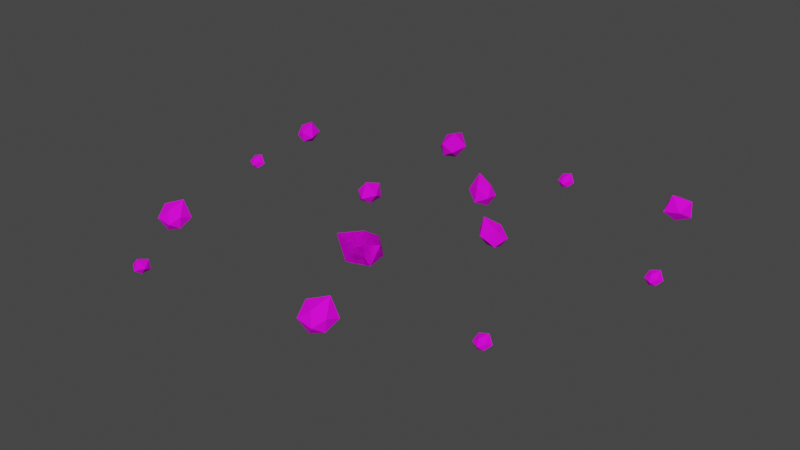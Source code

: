 # Source: Kamie__2.blend  (saved by Blender 2.83.19; exported with 4.5.12 LTS)
import bpy
from mathutils import Matrix  # noqa: F401  (used for matrix-valued properties, if any)

bpy.ops.wm.read_factory_settings(use_empty=True)
scene = bpy.context.scene
scene.name = 'Scene'

# ---- collections
col_collection = bpy.data.collections.new('Collection'); scene.collection.children.link(col_collection)

# ---- images (referenced by path relative to the original .blend; pixels are not part of the script)
import os
ASSET_DIR = os.environ.get("B2B_ASSET_DIR", "")  # directory of the original .blend (textures are referenced by path, not embedded)
HERE = os.path.dirname(os.path.abspath(__file__))  # packed textures are extracted next to this script under _unpacked/

def load_image(name, relpath, width, height, colorspace="sRGB"):
    """Load a texture the original file referenced (path relative to the .blend, or extracted next to this script)."""
    p = next((c for c in (os.path.join(HERE, relpath), os.path.join(ASSET_DIR, relpath)) if relpath and os.path.exists(c)), "")
    if p:
        img = bpy.data.images.load(p, check_existing=True)
        img.name = name
    else:  # same state as the original file: an image datablock whose file is absent (Cycles renders it pink)
        img = bpy.data.images.new(name, width, height)
        img.source = "FILE"
        img.filepath = "//" + (relpath or name)
    img.colorspace_settings.name = colorspace
    return img
img_kamie__1_png_001 = load_image('Kamień_1.png.001', 'Kamień_1.png', 1024, 1024, 'sRGB')

# ---- materials (node trees are filled in below, after node groups)
mat_material = bpy.data.materials.new('Material')
mat_material.alpha_threshold = 0.0
mat_material.use_transparent_shadow = False
mat_material.line_color = (0.0, 0.0, 0.0, 1.0)

# ---- material node trees
mat_material.use_nodes = True; mat_material.node_tree.nodes.clear()
_N = mat_material.node_tree.nodes; _L = mat_material.node_tree.links
n0 = _N.new('ShaderNodeOutputMaterial'); n0.name = 'Material Output'; n0.location = (300, 300)
n1 = _N.new('ShaderNodeBsdfPrincipled'); n1.name = 'Principled BSDF'; n1.location = (10, 300)
n1.distribution = 'GGX'
n1.subsurface_method = 'BURLEY'
n1.inputs[2].default_value = 0.8773
n1.inputs[3].default_value = 1.45
n1.inputs[13].default_value = 0.15
n1.inputs[27].default_value = (0.0, 0.0, 0.0, 1.0)
n1.inputs[28].default_value = 1.0
n2 = _N.new('ShaderNodeTexImage'); n2.name = 'Image Texture'; n2.location = (-350, 189)
n2.image = img_kamie__1_png_001
_L.new(n1.outputs[0], n0.inputs[0])
_L.new(n2.outputs[0], n1.inputs[0])
n0.is_active_output = True

# ---- world
world_world = bpy.data.worlds.new('World'); scene.world = world_world
world_world.use_nodes = True; world_world.node_tree.nodes.clear()
_N = world_world.node_tree.nodes; _L = world_world.node_tree.links
n0 = _N.new('ShaderNodeOutputWorld'); n0.name = 'World Output'; n0.location = (300, 300)
n1 = _N.new('ShaderNodeBackground'); n1.name = 'Background'; n1.location = (10, 300)
n1.inputs[0].default_value = (0.05088, 0.05088, 0.05088, 1.0)
_L.new(n1.outputs[0], n0.inputs[0])
n0.is_active_output = True
world_world.color = (0.05088, 0.05088, 0.05088)
world_world.use_sun_shadow = False
world_world.sun_shadow_jitter_overblur = 0.0

# ---- meshes
me_icosphere = bpy.data.meshes.new('Icosphere')
me_icosphere.from_pydata([(0.0, -0.0007391, -0.005262), (0.01153, -0.009037, -4.487e-05), (-0.00457, -0.0142, -0.0001492), (-0.01432, -0.0007043, -0.0005122), (-0.003217, 0.009093, 0.001257), (0.009447, 0.005875, 0.0006553), (0.005429, -0.01481, 0.01394), (-0.01441, -0.01106, 0.01526), (-0.008781, 0.005094, 0.01116), (0.003202, 0.009086, 0.01106), (0.01359, -0.001865, 0.01273), (0.0, -0.00137, 0.01791), (0.0, -0.0007391, -0.005262), (0.01153, -0.009037, -4.487e-05), (-0.00457, -0.0142, -0.0001492), (-0.01432, -0.0007043, -0.0005122), (-0.003217, 0.009093, 0.001257), (0.009447, 0.005875, 0.0006553), (0.005429, -0.01481, 0.01394), (-0.01441, -0.01106, 0.01526), (-0.008781, 0.005094, 0.01116), (0.003202, 0.009086, 0.01106), (0.01359, -0.001865, 0.01273), (0.0, -0.00137, 0.01791), (0.00584, 0.1109, -0.0007314), (0.009814, 0.1014, 0.002023), (0.0008076, 0.1068, 0.007734), (0.001564, 0.1184, 0.005633), (0.01085, 0.1179, 0.0006461), (0.01488, 0.1099, -0.001879), (0.01066, 0.1024, 0.01349), (0.004002, 0.1142, 0.01808), (0.01094, 0.1192, 0.009049), (0.01763, 0.1153, 0.004652), (0.01865, 0.1047, 0.006514), (0.01504, 0.1121, 0.01279), (-0.04714, 0.0577, 9.144e-05), (-0.04459, 0.0665, 0.002532), (-0.04137, 0.05776, 0.007593), (-0.04831, 0.0502, 0.005732), (-0.05444, 0.0557, 0.001312), (-0.05282, 0.06342, -0.0009259), (-0.04573, 0.06627, 0.01269), (-0.04769, 0.05442, 0.01676), (-0.05527, 0.0548, 0.008759), (-0.05769, 0.06125, 0.004862), (-0.05255, 0.06909, 0.006513), (-0.05412, 0.06203, 0.01207), (0.1218, -0.04048, 0.002755), (0.1165, -0.03982, 0.004181), (0.1212, -0.03716, 0.007139), (0.1262, -0.04047, 0.006051), (0.1236, -0.04451, 0.003468), (0.119, -0.04429, 0.00216), (0.1167, -0.04046, 0.01012), (0.1237, -0.0405, 0.0125), (0.1242, -0.0449, 0.00782), (0.1207, -0.0469, 0.005543), (0.1157, -0.04465, 0.006507), (0.1199, -0.04491, 0.009757), (-0.1238, -0.04591, -0.0007547), (-0.1337, -0.04916, 0.002009), (-0.1276, -0.04057, 0.007738), (-0.1161, -0.0422, 0.00563), (-0.1173, -0.05145, 0.0006272), (-0.1256, -0.05488, -0.001906), (-0.1328, -0.05009, 0.01351), (-0.1204, -0.04433, 0.01812), (-0.1159, -0.05165, 0.009057), (-0.1204, -0.05804, 0.004646), (-0.131, -0.05826, 0.006514), (-0.1234, -0.0552, 0.01281), (-0.1542, 0.1122, 4.31e-05), (-0.1598, 0.1195, 0.002502), (-0.1508, 0.1169, 0.007601), (-0.1488, 0.1068, 0.005726), (-0.1569, 0.1051, 0.001273), (-0.1622, 0.111, -0.0009819), (-0.1603, 0.1185, 0.01274), (-0.1519, 0.1098, 0.01684), (-0.1567, 0.1039, 0.008776), (-0.1634, 0.1058, 0.004849), (-0.1667, 0.1146, 0.006513), (-0.1619, 0.1091, 0.01212), (-0.1479, 0.04435, 0.009757), (-0.1521, 0.04461, 0.006507), (-0.1471, 0.04237, 0.005543), (-0.1436, 0.04436, 0.00782), (-0.1441, 0.04877, 0.0125), (-0.1511, 0.04881, 0.01012), (-0.1488, 0.04498, 0.00216), (-0.1442, 0.04475, 0.003468), (-0.1416, 0.0488, 0.006051), (-0.1466, 0.05211, 0.007139), (-0.1513, 0.04945, 0.004181), (-0.146, 0.04878, 0.002755), (0.04502, 0.1647, 0.002755), (0.0397, 0.1654, 0.004181), (0.04445, 0.1681, 0.007139), (0.04946, 0.1648, 0.006051), (0.04684, 0.1607, 0.003468), (0.04224, 0.1609, 0.00216), (0.03994, 0.1648, 0.01012), (0.04696, 0.1647, 0.0125), (0.04744, 0.1603, 0.00782), (0.04394, 0.1583, 0.005543), (0.03894, 0.1606, 0.006507), (0.04316, 0.1603, 0.009757), (0.03534, -0.07568, -0.001503), (0.02424, -0.07848, 0.001545), (0.03163, -0.0695, 0.007865), (0.04417, -0.07221, 0.005541), (0.0421, -0.08229, 2.113e-05), (0.03276, -0.08541, -0.002774), (0.02521, -0.07957, 0.01423), (0.03922, -0.0742, 0.01932), (0.04359, -0.08262, 0.009321), (0.03817, -0.0893, 0.004454), (0.02648, -0.0887, 0.006516), (0.03508, -0.08594, 0.01346), (0.04908, 0.06112, -0.0005928), (0.0583, 0.05689, 0.002109), (0.04821, 0.05479, 0.00771), (0.04106, 0.06363, 0.00565), (0.04808, 0.06944, 0.0007583), (0.05627, 0.06641, -0.001719), (0.05824, 0.05818, 0.01335), (0.04558, 0.06226, 0.01786), (0.04723, 0.07049, 0.009), (0.05469, 0.0721, 0.004687), (0.06243, 0.06519, 0.006514), (0.05496, 0.06806, 0.01267), (-0.0859, -0.1078, 0.002355), (-0.0843, -0.1021, 0.003934), (-0.08216, -0.1077, 0.007207), (-0.0866, -0.1127, 0.006003), (-0.0906, -0.1092, 0.003144), (-0.08961, -0.1041, 0.001697), (-0.08504, -0.1023, 0.0105), (-0.08623, -0.1099, 0.01314), (-0.09113, -0.1097, 0.007961), (-0.09275, -0.1056, 0.00544), (-0.08947, -0.1005, 0.006508), (-0.09044, -0.1051, 0.01011), (-0.05186, 0.162, -0.001529), (-0.05381, 0.1733, 0.001529), (-0.04539, 0.1652, 0.00787), (-0.04906, 0.1529, 0.005537), (-0.05898, 0.1557, 2.207e-07), (-0.0614, 0.1653, -0.002804), (-0.05498, 0.1724, 0.01426), (-0.05068, 0.158, 0.01936), (-0.05942, 0.1542, 0.00933), (-0.06569, 0.1602, 0.004448), (-0.0642, 0.1718, 0.006516), (-0.0621, 0.163, 0.01348), (0.1262, 0.1695, -0.0006463), (0.1351, 0.1744, 0.002076), (0.1308, 0.165, 0.007719), (0.1194, 0.1644, 0.005643), (0.1188, 0.1736, 0.000715), (0.1262, 0.1784, -0.001781), (0.134, 0.1751, 0.0134), (0.1232, 0.1673, 0.01794), (0.1175, 0.1736, 0.009019), (0.1206, 0.1806, 0.004673), (0.1309, 0.1827, 0.006514), (0.1241, 0.1784, 0.01272), (0.1593, 0.08048, 0.002755), (0.154, 0.08115, 0.004181), (0.1587, 0.08381, 0.007139), (0.1637, 0.0805, 0.006051), (0.1611, 0.07646, 0.003468), (0.1565, 0.07668, 0.00216), (0.1542, 0.08051, 0.01012), (0.1613, 0.08047, 0.0125), (0.1617, 0.07606, 0.00782), (0.1582, 0.07407, 0.005543), (0.1532, 0.07631, 0.006507), (0.1575, 0.07606, 0.009757)], [], [(0, 1, 2), (1, 0, 5), (0, 2, 3), (0, 3, 4), (0, 4, 5), (1, 5, 10), (2, 1, 6), (3, 2, 7), (4, 3, 8), (5, 4, 9), (1, 10, 6), (2, 6, 7), (3, 7, 8), (4, 8, 9), (5, 9, 10), (6, 10, 11), (7, 6, 11), (8, 7, 11), (9, 8, 11), (10, 9, 11), (12, 13, 14), (13, 12, 17), (12, 14, 15), (12, 15, 16), (12, 16, 17), (13, 17, 22), (14, 13, 18), (15, 14, 19), (16, 15, 20), (17, 16, 21), (13, 22, 18), (14, 18, 19), (15, 19, 20), (16, 20, 21), (17, 21, 22), (18, 22, 23), (19, 18, 23), (20, 19, 23), (21, 20, 23), (22, 21, 23), (24, 25, 26), (25, 24, 29), (24, 26, 27), (24, 27, 28), (24, 28, 29), (25, 29, 34), (26, 25, 30), (27, 26, 31), (28, 27, 32), (29, 28, 33), (25, 34, 30), (26, 30, 31), (27, 31, 32), (28, 32, 33), (29, 33, 34), (30, 34, 35), (31, 30, 35), (32, 31, 35), (33, 32, 35), (34, 33, 35), (36, 37, 38), (37, 36, 41), (36, 38, 39), (36, 39, 40), (36, 40, 41), (37, 41, 46), (38, 37, 42), (39, 38, 43), (40, 39, 44), (41, 40, 45), (37, 46, 42), (38, 42, 43), (39, 43, 44), (40, 44, 45), (41, 45, 46), (42, 46, 47), (43, 42, 47), (44, 43, 47), (45, 44, 47), (46, 45, 47), (48, 49, 50), (49, 48, 53), (48, 50, 51), (48, 51, 52), (48, 52, 53), (49, 53, 58), (50, 49, 54), (51, 50, 55), (52, 51, 56), (53, 52, 57), (49, 58, 54), (50, 54, 55), (51, 55, 56), (52, 56, 57), (53, 57, 58), (54, 58, 59), (55, 54, 59), (56, 55, 59), (57, 56, 59), (58, 57, 59), (60, 61, 62), (61, 60, 65), (60, 62, 63), (60, 63, 64), (60, 64, 65), (61, 65, 70), (62, 61, 66), (63, 62, 67), (64, 63, 68), (65, 64, 69), (61, 70, 66), (62, 66, 67), (63, 67, 68), (64, 68, 69), (65, 69, 70), (66, 70, 71), (67, 66, 71), (68, 67, 71), (69, 68, 71), (70, 69, 71), (72, 73, 74), (73, 72, 77), (72, 74, 75), (72, 75, 76), (72, 76, 77), (73, 77, 82), (74, 73, 78), (75, 74, 79), (76, 75, 80), (77, 76, 81), (73, 82, 78), (74, 78, 79), (75, 79, 80), (76, 80, 81), (77, 81, 82), (78, 82, 83), (79, 78, 83), (80, 79, 83), (81, 80, 83), (82, 81, 83), (86, 87, 84), (87, 88, 84), (85, 86, 84), (89, 85, 84), (88, 89, 84), (91, 87, 86), (90, 86, 85), (93, 89, 88), (90, 91, 86), (92, 93, 88), (92, 88, 87), (94, 85, 89), (91, 92, 87), (93, 94, 89), (94, 90, 85), (95, 91, 90), (95, 92, 91), (95, 93, 92), (94, 95, 90), (95, 94, 93), (97, 96, 101), (96, 98, 99), (96, 97, 98), (96, 100, 101), (96, 99, 100), (98, 97, 102), (97, 101, 106), (97, 106, 102), (99, 98, 103), (98, 102, 103), (100, 99, 104), (99, 103, 104), (101, 100, 105), (101, 105, 106), (100, 104, 105), (103, 102, 107), (102, 106, 107), (106, 105, 107), (104, 103, 107), (105, 104, 107), (108, 109, 110), (109, 108, 113), (108, 110, 111), (108, 111, 112), (108, 112, 113), (109, 113, 118), (110, 109, 114), (111, 110, 115), (112, 111, 116), (113, 112, 117), (109, 118, 114), (110, 114, 115), (111, 115, 116), (112, 116, 117), (113, 117, 118), (114, 118, 119), (115, 114, 119), (116, 115, 119), (117, 116, 119), (118, 117, 119), (120, 121, 122), (121, 120, 125), (120, 122, 123), (120, 123, 124), (120, 124, 125), (121, 125, 130), (122, 121, 126), (123, 122, 127), (124, 123, 128), (125, 124, 129), (121, 130, 126), (122, 126, 127), (123, 127, 128), (124, 128, 129), (125, 129, 130), (126, 130, 131), (127, 126, 131), (128, 127, 131), (129, 128, 131), (130, 129, 131), (132, 133, 134), (133, 132, 137), (132, 134, 135), (132, 135, 136), (132, 136, 137), (133, 137, 142), (134, 133, 138), (135, 134, 139), (136, 135, 140), (137, 136, 141), (133, 142, 138), (134, 138, 139), (135, 139, 140), (136, 140, 141), (137, 141, 142), (138, 142, 143), (139, 138, 143), (140, 139, 143), (141, 140, 143), (142, 141, 143), (144, 145, 146), (145, 144, 149), (144, 146, 147), (144, 147, 148), (144, 148, 149), (145, 149, 154), (146, 145, 150), (147, 146, 151), (148, 147, 152), (149, 148, 153), (145, 154, 150), (146, 150, 151), (147, 151, 152), (148, 152, 153), (149, 153, 154), (150, 154, 155), (151, 150, 155), (152, 151, 155), (153, 152, 155), (154, 153, 155), (156, 157, 158), (157, 156, 161), (156, 158, 159), (156, 159, 160), (156, 160, 161), (157, 161, 166), (158, 157, 162), (159, 158, 163), (160, 159, 164), (161, 160, 165), (157, 166, 162), (158, 162, 163), (159, 163, 164), (160, 164, 165), (161, 165, 166), (162, 166, 167), (163, 162, 167), (164, 163, 167), (165, 164, 167), (166, 165, 167), (169, 168, 173), (168, 170, 171), (168, 169, 170), (168, 172, 173), (168, 171, 172), (170, 169, 174), (169, 173, 178), (169, 178, 174), (171, 170, 175), (170, 174, 175), (172, 171, 176), (171, 175, 176), (173, 172, 177), (173, 177, 178), (172, 176, 177), (175, 174, 179), (174, 178, 179), (178, 177, 179), (176, 175, 179), (177, 176, 179)])
_uv = me_icosphere.uv_layers.new(name='UVMap')
_uv.uv.foreach_set('vector', [0.4401, 0.3132, 0.4617, 0.3407, 0.4145, 0.3492, 0.4617, 0.3407, 0.4401, 0.3132, 0.4726, 0.3344, 0.4401, 0.3132, 0.4145, 0.3492, 0.3835, 0.3486, 0.4401, 0.3132, 0.3835, 0.3486, 0.4238, 0.3402, 0.4401, 0.3132, 0.4238, 0.3402, 0.4726, 0.3344, 0.4617, 0.3407, 0.4726, 0.3344, 0.4551, 0.3966, 0.4145, 0.3492, 0.4617, 0.3407, 0.424, 0.3998, 0.3835, 0.3486, 0.4145, 0.3492, 0.3691, 0.4181, 0.4238, 0.3402, 0.3835, 0.3486, 0.3833, 0.4063, 0.4726, 0.3344, 0.4238, 0.3402, 0.432, 0.3987, 0.4617, 0.3407, 0.4551, 0.3966, 0.424, 0.3998, 0.4145, 0.3492, 0.424, 0.3998, 0.3691, 0.4181, 0.3835, 0.3486, 0.3691, 0.4181, 0.3833, 0.4063, 0.4238, 0.3402, 0.3833, 0.4063, 0.432, 0.3987, 0.4726, 0.3344, 0.432, 0.3987, 0.4551, 0.3966, 0.424, 0.3998, 0.4551, 0.3966, 0.4052, 0.4292, 0.3691, 0.4181, 0.424, 0.3998, 0.4052, 0.4292, 0.3833, 0.4063, 0.3691, 0.4181, 0.4052, 0.4292, 0.432, 0.3987, 0.3833, 0.4063, 0.4052, 0.4292, 0.4551, 0.3966, 0.432, 0.3987, 0.4052, 0.4292, 0.4401, 0.3132, 0.4617, 0.3407, 0.4145, 0.3492, 0.4617, 0.3407, 0.4401, 0.3132, 0.4726, 0.3344, 0.4401, 0.3132, 0.4145, 0.3492, 0.3835, 0.3486, 0.4401, 0.3132, 0.3835, 0.3486, 0.4238, 0.3402, 0.4401, 0.3132, 0.4238, 0.3402, 0.4726, 0.3344, 0.4617, 0.3407, 0.4726, 0.3344, 0.4551, 0.3966, 0.4145, 0.3492, 0.4617, 0.3407, 0.424, 0.3998, 0.3835, 0.3486, 0.4145, 0.3492, 0.3691, 0.4181, 0.4238, 0.3402, 0.3835, 0.3486, 0.3833, 0.4063, 0.4726, 0.3344, 0.4238, 0.3402, 0.432, 0.3987, 0.4617, 0.3407, 0.4551, 0.3966, 0.424, 0.3998, 0.4145, 0.3492, 0.424, 0.3998, 0.3691, 0.4181, 0.3835, 0.3486, 0.3691, 0.4181, 0.3833, 0.4063, 0.4238, 0.3402, 0.3833, 0.4063, 0.432, 0.3987, 0.4726, 0.3344, 0.432, 0.3987, 0.4551, 0.3966, 0.424, 0.3998, 0.4551, 0.3966, 0.4052, 0.4292, 0.3691, 0.4181, 0.424, 0.3998, 0.4052, 0.4292, 0.3833, 0.4063, 0.3691, 0.4181, 0.4052, 0.4292, 0.432, 0.3987, 0.3833, 0.4063, 0.4052, 0.4292, 0.4551, 0.3966, 0.432, 0.3987, 0.4052, 0.4292, 0.7298, 0.6246, 0.7199, 0.6151, 0.7117, 0.6593, 0.7199, 0.6151, 0.7298, 0.6246, 0.7258, 0.6004, 0.7298, 0.6246, 0.7117, 0.6593, 0.7173, 0.6543, 0.7298, 0.6246, 0.7173, 0.6543, 0.7223, 0.622, 0.7298, 0.6246, 0.7223, 0.622, 0.7258, 0.6004, 0.7199, 0.6151, 0.7258, 0.6004, 0.7012, 0.6097, 0.7117, 0.6593, 0.7199, 0.6151, 0.6865, 0.6489, 0.7173, 0.6543, 0.7117, 0.6593, 0.6852, 0.68, 0.7223, 0.622, 0.7173, 0.6543, 0.7034, 0.6429, 0.7258, 0.6004, 0.7223, 0.622, 0.7086, 0.6159, 0.7199, 0.6151, 0.7012, 0.6097, 0.6865, 0.6489, 0.7117, 0.6593, 0.6865, 0.6489, 0.6852, 0.68, 0.7173, 0.6543, 0.6852, 0.68, 0.7034, 0.6429, 0.7223, 0.622, 0.7034, 0.6429, 0.7086, 0.6159, 0.7258, 0.6004, 0.7086, 0.6159, 0.7012, 0.6097, 0.6865, 0.6489, 0.7012, 0.6097, 0.6901, 0.6401, 0.6852, 0.68, 0.6865, 0.6489, 0.6901, 0.6401, 0.7034, 0.6429, 0.6852, 0.68, 0.6901, 0.6401, 0.7086, 0.6159, 0.7034, 0.6429, 0.6901, 0.6401, 0.7012, 0.6097, 0.7086, 0.6159, 0.6901, 0.6401, 0.8618, 0.7851, 0.8283, 0.7858, 0.835, 0.8242, 0.8283, 0.7858, 0.8618, 0.7851, 0.8517, 0.7811, 0.1303, 0.3765, 0.1035, 0.4157, 0.1401, 0.4143, 0.1303, 0.3765, 0.1401, 0.4143, 0.1357, 0.3903, 0.1303, 0.3765, 0.1357, 0.3903, 0.1202, 0.3726, 0.8283, 0.7858, 0.8517, 0.7811, 0.82, 0.8085, 0.835, 0.8242, 0.8283, 0.7858, 0.8008, 0.8391, 0.1401, 0.4143, 0.1035, 0.4157, 0.09801, 0.4709, 0.1357, 0.3903, 0.1401, 0.4143, 0.122, 0.4265, 0.1202, 0.3726, 0.1357, 0.3903, 0.1151, 0.4036, 0.8283, 0.7858, 0.82, 0.8085, 0.8008, 0.8391, 0.835, 0.8242, 0.8008, 0.8391, 0.8295, 0.8794, 0.1401, 0.4143, 0.09801, 0.4709, 0.122, 0.4265, 0.1357, 0.3903, 0.122, 0.4265, 0.1151, 0.4036, 0.8517, 0.7811, 0.8466, 0.8121, 0.82, 0.8085, 0.8008, 0.8391, 0.82, 0.8085, 0.8253, 0.8429, 0.8295, 0.8794, 0.8008, 0.8391, 0.8253, 0.8429, 0.122, 0.4265, 0.09801, 0.4709, 0.09377, 0.4344, 0.1151, 0.4036, 0.122, 0.4265, 0.09377, 0.4344, 0.82, 0.8085, 0.8466, 0.8121, 0.8253, 0.8429, 0.5585, 0.3742, 0.5551, 0.3754, 0.5573, 0.3819, 0.5551, 0.3754, 0.5585, 0.3742, 0.5546, 0.3716, 0.5585, 0.3742, 0.5573, 0.3819, 0.5581, 0.3802, 0.5585, 0.3742, 0.5581, 0.3802, 0.5558, 0.3746, 0.5585, 0.3742, 0.5558, 0.3746, 0.5546, 0.3716, 0.5551, 0.3754, 0.5546, 0.3716, 0.5492, 0.3776, 0.5573, 0.3819, 0.5551, 0.3754, 0.55, 0.3847, 0.5581, 0.3802, 0.5573, 0.3819, 0.5518, 0.3895, 0.5558, 0.3746, 0.5581, 0.3802, 0.5525, 0.3812, 0.5546, 0.3716, 0.5558, 0.3746, 0.551, 0.3765, 0.5551, 0.3754, 0.5492, 0.3776, 0.55, 0.3847, 0.5573, 0.3819, 0.55, 0.3847, 0.5518, 0.3895, 0.5581, 0.3802, 0.5518, 0.3895, 0.5525, 0.3812, 0.5558, 0.3746, 0.5525, 0.3812, 0.551, 0.3765, 0.5546, 0.3716, 0.551, 0.3765, 0.5492, 0.3776, 0.55, 0.3847, 0.5492, 0.3776, 0.5488, 0.3834, 0.5518, 0.3895, 0.55, 0.3847, 0.5488, 0.3834, 0.5525, 0.3812, 0.5518, 0.3895, 0.5488, 0.3834, 0.551, 0.3765, 0.5525, 0.3812, 0.5488, 0.3834, 0.5492, 0.3776, 0.551, 0.3765, 0.5488, 0.3834, 0.2608, 0.4027, 0.2559, 0.4083, 0.2498, 0.4177, 0.2559, 0.4083, 0.2608, 0.4027, 0.2674, 0.4002, 0.2608, 0.4027, 0.2498, 0.4177, 0.2599, 0.4124, 0.2608, 0.4027, 0.2599, 0.4124, 0.2693, 0.4029, 0.2608, 0.4027, 0.2693, 0.4029, 0.2674, 0.4002, 0.2559, 0.4083, 0.2674, 0.4002, 0.2627, 0.4132, 0.2498, 0.4177, 0.2559, 0.4083, 0.2521, 0.4253, 0.2599, 0.4124, 0.2498, 0.4177, 0.2528, 0.4331, 0.2693, 0.4029, 0.2599, 0.4124, 0.2665, 0.4162, 0.2674, 0.4002, 0.2693, 0.4029, 0.2704, 0.4088, 0.2559, 0.4083, 0.2627, 0.4132, 0.2521, 0.4253, 0.2498, 0.4177, 0.2521, 0.4253, 0.2528, 0.4331, 0.2599, 0.4124, 0.2528, 0.4331, 0.2665, 0.4162, 0.2693, 0.4029, 0.2665, 0.4162, 0.2704, 0.4088, 0.2674, 0.4002, 0.2704, 0.4088, 0.2627, 0.4132, 0.2521, 0.4253, 0.2627, 0.4132, 0.2625, 0.4223, 0.2528, 0.4331, 0.2521, 0.4253, 0.2625, 0.4223, 0.2665, 0.4162, 0.2528, 0.4331, 0.2625, 0.4223, 0.2704, 0.4088, 0.2665, 0.4162, 0.2625, 0.4223, 0.2627, 0.4132, 0.2704, 0.4088, 0.2625, 0.4223, 0.83, 0.8018, 0.8246, 0.8038, 0.8194, 0.8102, 0.8246, 0.8038, 0.83, 0.8018, 0.8339, 0.8025, 0.83, 0.8018, 0.8194, 0.8102, 0.8279, 0.8111, 0.09848, 0.3933, 0.0964, 0.4026, 0.1037, 0.3981, 0.09848, 0.3933, 0.1037, 0.3981, 0.1024, 0.394, 0.8246, 0.8038, 0.8339, 0.8025, 0.8271, 0.8122, 0.8194, 0.8102, 0.8246, 0.8038, 0.8177, 0.8182, 0.8279, 0.8111, 0.8194, 0.8102, 0.8177, 0.8267, 0.1037, 0.3981, 0.0964, 0.4026, 0.09877, 0.4094, 0.1024, 0.394, 0.1037, 0.3981, 0.1022, 0.404, 0.8246, 0.8038, 0.8271, 0.8122, 0.8177, 0.8182, 0.8194, 0.8102, 0.8177, 0.8182, 0.8177, 0.8267, 0.0964, 0.4026, 0.08622, 0.4182, 0.09877, 0.4094, 0.1037, 0.3981, 0.09877, 0.4094, 0.1022, 0.404, 0.1024, 0.394, 0.1022, 0.404, 0.09556, 0.4037, 0.8177, 0.8182, 0.8271, 0.8122, 0.8254, 0.8213, 0.8177, 0.8267, 0.8177, 0.8182, 0.8254, 0.8213, 0.09877, 0.4094, 0.08622, 0.4182, 0.09391, 0.4127, 0.1022, 0.404, 0.09877, 0.4094, 0.09391, 0.4127, 0.09556, 0.4037, 0.1022, 0.404, 0.09391, 0.4127, 0.1577, 0.42, 0.154, 0.4237, 0.1526, 0.4269, 0.154, 0.4237, 0.1458, 0.4312, 0.1526, 0.4269, 0.1546, 0.4214, 0.1577, 0.42, 0.1526, 0.4269, 0.1477, 0.4268, 0.1546, 0.4214, 0.1526, 0.4269, 0.1458, 0.4312, 0.1477, 0.4268, 0.1526, 0.4269, 0.1567, 0.416, 0.154, 0.4237, 0.1577, 0.42, 0.1573, 0.414, 0.1577, 0.42, 0.1546, 0.4214, 0.1462, 0.4213, 0.1477, 0.4268, 0.1458, 0.4312, 0.1573, 0.414, 0.1567, 0.416, 0.1577, 0.42, 0.1504, 0.4199, 0.1462, 0.4213, 0.1458, 0.4312, 0.1504, 0.4199, 0.1458, 0.4312, 0.154, 0.4237, 0.1512, 0.4168, 0.1546, 0.4214, 0.1477, 0.4268, 0.1567, 0.416, 0.1504, 0.4199, 0.154, 0.4237, 0.1462, 0.4213, 0.1512, 0.4168, 0.1477, 0.4268, 0.1512, 0.4168, 0.1573, 0.414, 0.1546, 0.4214, 0.1529, 0.4143, 0.1567, 0.416, 0.1573, 0.414, 0.1529, 0.4143, 0.1504, 0.4199, 0.1567, 0.416, 0.1529, 0.4143, 0.1462, 0.4213, 0.1504, 0.4199, 0.1512, 0.4168, 0.1529, 0.4143, 0.1573, 0.414, 0.1529, 0.4143, 0.1512, 0.4168, 0.1462, 0.4213, 0.7054, 0.6105, 0.7054, 0.602, 0.7068, 0.6024, 0.7054, 0.602, 0.7003, 0.6103, 0.6996, 0.6015, 0.7054, 0.602, 0.7054, 0.6105, 0.7003, 0.6103, 0.7054, 0.602, 0.7034, 0.5987, 0.7068, 0.6024, 0.7054, 0.602, 0.6996, 0.6015, 0.7034, 0.5987, 0.7003, 0.6103, 0.7054, 0.6105, 0.6974, 0.6183, 0.7054, 0.6105, 0.7068, 0.6024, 0.702, 0.6125, 0.7054, 0.6105, 0.702, 0.6125, 0.6974, 0.6183, 0.6996, 0.6015, 0.7003, 0.6103, 0.6921, 0.6133, 0.7003, 0.6103, 0.6974, 0.6183, 0.6921, 0.6133, 0.7034, 0.5987, 0.6996, 0.6015, 0.6973, 0.604, 0.6996, 0.6015, 0.6921, 0.6133, 0.6973, 0.604, 0.7068, 0.6024, 0.7034, 0.5987, 0.7012, 0.6038, 0.7068, 0.6024, 0.7012, 0.6038, 0.702, 0.6125, 0.7034, 0.5987, 0.6973, 0.604, 0.7012, 0.6038, 0.6921, 0.6133, 0.6974, 0.6183, 0.6961, 0.6119, 0.6974, 0.6183, 0.702, 0.6125, 0.6961, 0.6119, 0.702, 0.6125, 0.7012, 0.6038, 0.6961, 0.6119, 0.6973, 0.604, 0.6921, 0.6133, 0.6961, 0.6119, 0.7012, 0.6038, 0.6973, 0.604, 0.6961, 0.6119, 0.4619, 0.3528, 0.4456, 0.3601, 0.454, 0.3708, 0.4456, 0.3601, 0.4619, 0.3528, 0.4558, 0.3521, 0.4619, 0.3528, 0.454, 0.3708, 0.4693, 0.3653, 0.4619, 0.3528, 0.4693, 0.3653, 0.4658, 0.356, 0.4619, 0.3528, 0.4658, 0.356, 0.4558, 0.3521, 0.4456, 0.3601, 0.4558, 0.3521, 0.4424, 0.3695, 0.454, 0.3708, 0.4456, 0.3601, 0.4388, 0.3838, 0.4693, 0.3653, 0.454, 0.3708, 0.4537, 0.3917, 0.4658, 0.356, 0.4693, 0.3653, 0.4617, 0.3724, 0.4558, 0.3521, 0.4658, 0.356, 0.4563, 0.3646, 0.4456, 0.3601, 0.4424, 0.3695, 0.4388, 0.3838, 0.454, 0.3708, 0.4388, 0.3838, 0.4537, 0.3917, 0.4693, 0.3653, 0.4537, 0.3917, 0.4617, 0.3724, 0.4658, 0.356, 0.4617, 0.3724, 0.4563, 0.3646, 0.4558, 0.3521, 0.4563, 0.3646, 0.4424, 0.3695, 0.4388, 0.3838, 0.4424, 0.3695, 0.4488, 0.3805, 0.4537, 0.3917, 0.4388, 0.3838, 0.4488, 0.3805, 0.4617, 0.3724, 0.4537, 0.3917, 0.4488, 0.3805, 0.4563, 0.3646, 0.4617, 0.3724, 0.4488, 0.3805, 0.4424, 0.3695, 0.4563, 0.3646, 0.4488, 0.3805, 0.6708, 0.4436, 0.6531, 0.4407, 0.6381, 0.4583, 0.6531, 0.4407, 0.6708, 0.4436, 0.6747, 0.4505, 0.6708, 0.4436, 0.6381, 0.4583, 0.66, 0.4781, 0.6708, 0.4436, 0.66, 0.4781, 0.6769, 0.4698, 0.6708, 0.4436, 0.6769, 0.4698, 0.6747, 0.4505, 0.6531, 0.4407, 0.6747, 0.4505, 0.6506, 0.469, 0.6381, 0.4583, 0.6531, 0.4407, 0.627, 0.4788, 0.66, 0.4781, 0.6381, 0.4583, 0.6194, 0.5156, 0.6769, 0.4698, 0.66, 0.4781, 0.655, 0.5003, 0.6747, 0.4505, 0.6769, 0.4698, 0.6649, 0.4828, 0.6531, 0.4407, 0.6506, 0.469, 0.627, 0.4788, 0.6381, 0.4583, 0.627, 0.4788, 0.6194, 0.5156, 0.66, 0.4781, 0.6194, 0.5156, 0.655, 0.5003, 0.6769, 0.4698, 0.655, 0.5003, 0.6649, 0.4828, 0.6747, 0.4505, 0.6649, 0.4828, 0.6506, 0.469, 0.627, 0.4788, 0.6506, 0.469, 0.6406, 0.4984, 0.6194, 0.5156, 0.627, 0.4788, 0.6406, 0.4984, 0.655, 0.5003, 0.6194, 0.5156, 0.6406, 0.4984, 0.6649, 0.4828, 0.655, 0.5003, 0.6406, 0.4984, 0.6506, 0.469, 0.6649, 0.4828, 0.6406, 0.4984, 0.3284, 0.3908, 0.3267, 0.3932, 0.3297, 0.3966, 0.3267, 0.3932, 0.3284, 0.3908, 0.324, 0.3912, 0.3284, 0.3908, 0.3297, 0.3966, 0.3285, 0.3954, 0.3284, 0.3908, 0.3285, 0.3954, 0.3249, 0.3929, 0.3284, 0.3908, 0.3249, 0.3929, 0.324, 0.3912, 0.3267, 0.3932, 0.324, 0.3912, 0.3206, 0.3983, 0.3297, 0.3966, 0.3267, 0.3932, 0.3236, 0.4027, 0.3285, 0.3954, 0.3297, 0.3966, 0.3251, 0.4053, 0.3249, 0.3929, 0.3285, 0.3954, 0.3229, 0.3994, 0.324, 0.3912, 0.3249, 0.3929, 0.3207, 0.3969, 0.3267, 0.3932, 0.3206, 0.3983, 0.3236, 0.4027, 0.3297, 0.3966, 0.3236, 0.4027, 0.3251, 0.4053, 0.3285, 0.3954, 0.3251, 0.4053, 0.3229, 0.3994, 0.3249, 0.3929, 0.3229, 0.3994, 0.3207, 0.3969, 0.324, 0.3912, 0.3207, 0.3969, 0.3206, 0.3983, 0.3236, 0.4027, 0.3206, 0.3983, 0.3206, 0.4028, 0.3251, 0.4053, 0.3236, 0.4027, 0.3206, 0.4028, 0.3229, 0.3994, 0.3251, 0.4053, 0.3206, 0.4028, 0.3207, 0.3969, 0.3229, 0.3994, 0.3206, 0.4028, 0.3206, 0.3983, 0.3207, 0.3969, 0.3206, 0.4028, 0.7552, 0.715, 0.7495, 0.7181, 0.7389, 0.7219, 0.7495, 0.7181, 0.7552, 0.715, 0.7606, 0.7215, 0.7552, 0.715, 0.7389, 0.7219, 0.7467, 0.7271, 0.7552, 0.715, 0.7467, 0.7271, 0.7591, 0.7271, 0.7552, 0.715, 0.7591, 0.7271, 0.7606, 0.7215, 0.7495, 0.7181, 0.7606, 0.7215, 0.7492, 0.7355, 0.7389, 0.7219, 0.7495, 0.7181, 0.735, 0.738, 0.7467, 0.7271, 0.7389, 0.7219, 0.7278, 0.7492, 0.7591, 0.7271, 0.7467, 0.7271, 0.7475, 0.7437, 0.7606, 0.7215, 0.7591, 0.7271, 0.7557, 0.7388, 0.7495, 0.7181, 0.7492, 0.7355, 0.735, 0.738, 0.7389, 0.7219, 0.735, 0.738, 0.7278, 0.7492, 0.7467, 0.7271, 0.7278, 0.7492, 0.7475, 0.7437, 0.7591, 0.7271, 0.7475, 0.7437, 0.7557, 0.7388, 0.7606, 0.7215, 0.7557, 0.7388, 0.7492, 0.7355, 0.735, 0.738, 0.7492, 0.7355, 0.7417, 0.7482, 0.7278, 0.7492, 0.735, 0.738, 0.7417, 0.7482, 0.7475, 0.7437, 0.7278, 0.7492, 0.7417, 0.7482, 0.7557, 0.7388, 0.7475, 0.7437, 0.7417, 0.7482, 0.7492, 0.7355, 0.7557, 0.7388, 0.7417, 0.7482, 0.6872, 0.533, 0.6838, 0.5339, 0.6775, 0.5359, 0.6838, 0.5339, 0.6872, 0.533, 0.6898, 0.5377, 0.6872, 0.533, 0.6775, 0.5359, 0.6817, 0.5403, 0.6872, 0.533, 0.6817, 0.5403, 0.6883, 0.5415, 0.6872, 0.533, 0.6883, 0.5415, 0.6898, 0.5377, 0.6838, 0.5339, 0.6898, 0.5377, 0.6823, 0.5456, 0.6775, 0.5359, 0.6838, 0.5339, 0.6741, 0.5459, 0.6817, 0.5403, 0.6775, 0.5359, 0.6699, 0.5526, 0.6883, 0.5415, 0.6817, 0.5403, 0.6808, 0.5509, 0.6898, 0.5377, 0.6883, 0.5415, 0.6855, 0.5487, 0.6838, 0.5339, 0.6823, 0.5456, 0.6741, 0.5459, 0.6775, 0.5359, 0.6741, 0.5459, 0.6699, 0.5526, 0.6817, 0.5403, 0.6699, 0.5526, 0.6808, 0.5509, 0.6883, 0.5415, 0.6808, 0.5509, 0.6855, 0.5487, 0.6898, 0.5377, 0.6855, 0.5487, 0.6823, 0.5456, 0.6741, 0.5459, 0.6823, 0.5456, 0.6771, 0.5532, 0.6699, 0.5526, 0.6741, 0.5459, 0.6771, 0.5532, 0.6808, 0.5509, 0.6699, 0.5526, 0.6771, 0.5532, 0.6855, 0.5487, 0.6808, 0.5509, 0.6771, 0.5532, 0.6823, 0.5456, 0.6855, 0.5487, 0.6771, 0.5532, 0.6482, 0.4578, 0.6486, 0.4547, 0.6477, 0.4513, 0.6486, 0.4547, 0.6461, 0.4627, 0.6451, 0.458, 0.6486, 0.4547, 0.6482, 0.4578, 0.6461, 0.4627, 0.6486, 0.4547, 0.6458, 0.4522, 0.6477, 0.4513, 0.6486, 0.4547, 0.6451, 0.458, 0.6458, 0.4522, 0.6461, 0.4627, 0.6482, 0.4578, 0.642, 0.4646, 0.6482, 0.4578, 0.6477, 0.4513, 0.6436, 0.4569, 0.6482, 0.4578, 0.6436, 0.4569, 0.642, 0.4646, 0.6451, 0.458, 0.6461, 0.4627, 0.6392, 0.4661, 0.6461, 0.4627, 0.642, 0.4646, 0.6392, 0.4661, 0.6458, 0.4522, 0.6451, 0.458, 0.6415, 0.457, 0.6451, 0.458, 0.6392, 0.4661, 0.6415, 0.457, 0.6477, 0.4513, 0.6458, 0.4522, 0.643, 0.4532, 0.6477, 0.4513, 0.643, 0.4532, 0.6436, 0.4569, 0.6458, 0.4522, 0.6415, 0.457, 0.643, 0.4532, 0.6392, 0.4661, 0.642, 0.4646, 0.64, 0.4601, 0.642, 0.4646, 0.6436, 0.4569, 0.64, 0.4601, 0.6436, 0.4569, 0.643, 0.4532, 0.64, 0.4601, 0.6415, 0.457, 0.6392, 0.4661, 0.64, 0.4601, 0.643, 0.4532, 0.6415, 0.457, 0.64, 0.4601])
me_icosphere.materials.append(mat_material)
me_icosphere.use_remesh_fix_poles = True
me_icosphere.use_remesh_preserve_attributes = False
me_icosphere.use_mirror_vertex_groups = False
me_icosphere.update()

# ---- objects
ob_icosphere = bpy.data.objects.new('Icosphere', me_icosphere)

# ---- transforms, parenting, visibility, modifiers, constraints
ob_icosphere.location = (0.0, 0.0, 0.0)
ob_icosphere.lineart.crease_threshold = 0.0

# ---- collection membership
col_collection.objects.link(ob_icosphere)

# ---- scene / render settings (as saved in the file)
scene.frame_start = 1; scene.frame_end = 250; scene.frame_set(1)
scene.render.engine = 'BLENDER_EEVEE_NEXT'
scene.cycles.use_denoising = False
scene.cycles.samples = 128
scene.cycles.sampling_pattern = 'TABULATED_SOBOL'
scene.cycles.use_adaptive_sampling = False
scene.cycles.use_light_tree = False
scene.view_settings.view_transform = 'Filmic'
bpy.context.view_layer.update()

# ---- added for rendering (the .blend has no active camera and no usable light): camera, sun
cam_auto = bpy.data.cameras.new('AutoCamera')
cam_auto.lens = 50.0
cam_auto.sensor_width = 36.0
cam_auto.clip_end = 1000.0
ob_auto_camera = bpy.data.objects.new('AutoCamera', cam_auto)
scene.collection.objects.link(ob_auto_camera)
ob_auto_camera.location = (0.40923, -0.45781, 0.335601)
ob_auto_camera.rotation_euler = (1.09748, -7.21219e-08, 0.694738)
scene.camera = ob_auto_camera
light_auto_sun = bpy.data.lights.new('AutoSun', 'SUN')
light_auto_sun.energy = 3.0
light_auto_sun.angle = 0.0523599
ob_auto_sun = bpy.data.objects.new('AutoSun', light_auto_sun)
scene.collection.objects.link(ob_auto_sun)
ob_auto_sun.rotation_euler = (0.872665, 0.174533, 0.523599)
bpy.context.view_layer.update()
